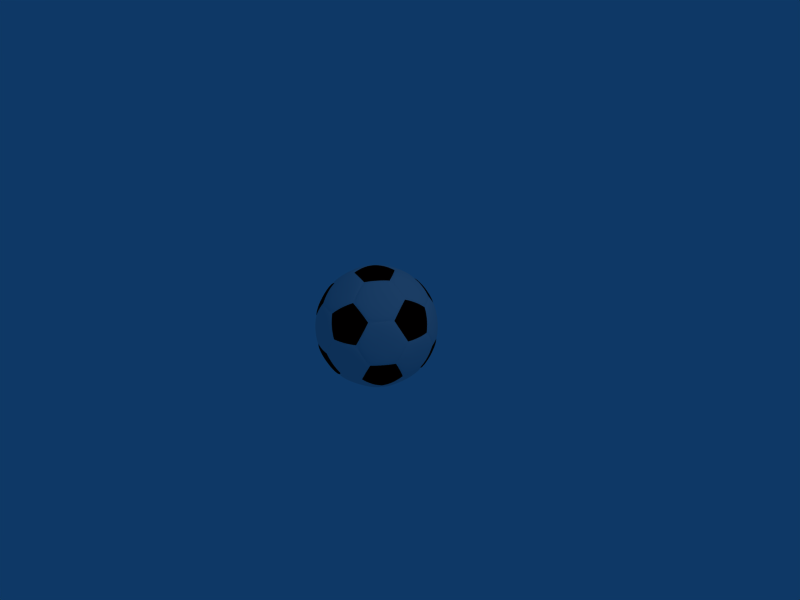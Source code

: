 # Source: ball.blend  (saved by Blender 2.49.2; exported with 4.5.12 LTS)
import bpy
from mathutils import Matrix  # noqa: F401  (used for matrix-valued properties, if any)

bpy.ops.wm.read_factory_settings(use_empty=True)
scene = bpy.context.scene
scene.name = 'Scene'

# ---- collections
col_collection_1 = bpy.data.collections.new('Collection 1'); scene.collection.children.link(col_collection_1)

# ---- materials (node trees are filled in below, after node groups)
mat_material_001 = bpy.data.materials.new('Material.001')
mat_material_001.alpha_threshold = 0.0
mat_material_001.diffuse_color = (0.04578, 0.002891, 0.002891, 1.0)
mat_material_001.roughness = 0.5
mat_material_001.line_color = (0.0, 0.0, 0.0, 1.0)
mat_material_002 = bpy.data.materials.new('Material.002')
mat_material_002.alpha_threshold = 0.0
mat_material_002.diffuse_color = (0.9149, 0.853, 0.853, 1.0)
mat_material_002.roughness = 0.5
mat_material_002.line_color = (0.0, 0.0, 0.0, 1.0)

# ---- material node trees

# ---- world
world_world = bpy.data.worlds.new('World'); scene.world = world_world
world_world.color = (0.05656, 0.2208, 0.4)
world_world.use_sun_shadow = False
world_world.sun_shadow_jitter_overblur = 0.0
world_world.cycles.sampling_method = 'MANUAL'
world_world.cycles.sample_map_resolution = 256

# ---- cameras
cam_camera = bpy.data.cameras.new('Camera')
cam_camera.passepartout_alpha = 0.2
cam_camera.clip_end = 100.0
cam_camera.lens = 35.0
cam_camera.ortho_scale = 7.314
cam_camera.show_passepartout = False
cam_camera.show_safe_areas = True
cam_camera.dof.focus_distance = 0.0
cam_camera.dof.aperture_fstop = 128.0

# ---- lights
light_spot = bpy.data.lights.new('Spot', 'POINT')
light_spot.transmission_factor = 0.0
light_spot.cutoff_distance = 30.0
light_spot.energy = 100.0
light_spot.shadow_buffer_clip_start = 1.001
light_spot.shadow_soft_size = 1.0
light_spot.shadow_maximum_resolution = 0.006
light_spot.use_absolute_resolution = True
light_spot.cycles.use_multiple_importance_sampling = False

# ---- meshes
me_sphere = bpy.data.meshes.new('Sphere')
me_sphere.from_pydata([(0.3716, -0.27, -0.7433), (-0.1419, -0.4369, -0.7433), (0.2297, -0.7069, -0.4594), (0.3716, 0.27, -0.7433), (0.7433, 1.303e-08, -0.4594), (-0.4594, 0.0, -0.7433), (-0.6013, -0.4369, -0.4594), (-0.1419, 0.4369, -0.7433), (-0.6013, 0.4369, -0.4594), (0.2297, 0.7069, -0.4594), (0.831, 0.27, 1.271e-08), (0.831, -0.27, 1.271e-08), (0.5136, -0.7069, 1.271e-08), (3.909e-09, -0.8737, 1.271e-08), (-0.5136, -0.7069, 1.271e-08), (-0.831, -0.27, 1.271e-08), (-0.831, 0.27, 1.271e-08), (-0.5136, 0.7069, 1.271e-08), (5.864e-09, 0.8737, 1.271e-08), (0.5136, 0.7069, 1.271e-08), (0.6013, -0.4369, 0.4594), (-0.2297, -0.7069, 0.4594), (-0.7433, 1.564e-08, 0.4594), (-0.2297, 0.7069, 0.4594), (0.6013, 0.4369, 0.4594), (0.4594, 0.0, 0.7433), (0.1419, -0.4369, 0.7433), (-0.3716, -0.27, 0.7433), (-0.3716, 0.27, 0.7433), (0.1419, 0.4369, 0.7433), (-0.06217, -0.6713, -0.5571), (0.4449, -0.5066, -0.5571), (0.07798, -0.24, -0.8374), (0.6193, -0.2666, -0.5571), (0.6193, 0.2666, -0.5571), (0.2523, 0.0, -0.8374), (-0.6577, -0.1483, -0.5571), (-0.3443, -0.5797, -0.5571), (-0.2041, -0.1483, -0.8374), (-0.3443, 0.5797, -0.5571), (-0.6577, 0.1483, -0.5571), (-0.2041, 0.1483, -0.8374), (0.4449, 0.5066, -0.5571), (-0.06217, 0.6713, -0.5571), (0.07798, 0.24, -0.8374), (0.7752, -0.2666, -0.3048), (0.8618, 0.0, 0.1488), (0.7752, 0.2666, -0.3048), (-0.01398, -0.8197, -0.3048), (0.2663, -0.8197, 0.1488), (0.4931, -0.6549, -0.3048), (-0.7839, -0.24, -0.3048), (-0.6972, -0.5066, 0.1488), (-0.4705, -0.6713, -0.3048), (-0.4705, 0.6713, -0.3048), (-0.6972, 0.5066, 0.1488), (-0.7839, 0.24, -0.3048), (0.4931, 0.6549, -0.3048), (0.2663, 0.8197, 0.1488), (-0.01398, 0.8197, -0.3048), (0.7839, -0.24, 0.3048), (0.6972, -0.5066, -0.1488), (0.4705, -0.6713, 0.3048), (0.01398, -0.8197, 0.3048), (-0.2663, -0.8197, -0.1488), (-0.4931, -0.6549, 0.3048), (-0.7752, -0.2666, 0.3048), (-0.8618, 0.0, -0.1488), (-0.7752, 0.2666, 0.3048), (-0.4931, 0.6549, 0.3048), (-0.2663, 0.8197, -0.1488), (0.01398, 0.8197, 0.3048), (0.4705, 0.6713, 0.3048), (0.6972, 0.5066, -0.1488), (0.7839, 0.24, 0.3048), (0.3443, -0.5797, 0.5571), (0.2041, -0.1483, 0.8374), (0.6577, -0.1483, 0.5571), (-0.4449, -0.5066, 0.5571), (-0.07798, -0.24, 0.8374), (0.06217, -0.6713, 0.5571), (-0.6193, 0.2666, 0.5571), (-0.2523, 1.299e-09, 0.8374), (-0.6193, -0.2666, 0.5571), (0.06217, 0.6713, 0.5571), (-0.07798, 0.24, 0.8374), (-0.4449, 0.5066, 0.5571), (0.6577, 0.1483, 0.5571), (0.2041, 0.1483, 0.8374), (0.3443, 0.5797, 0.5571), (0.2423, -0.1761, -0.823), (0.4871, -0.3539, -0.636), (-0.09256, -0.2849, -0.823), (-0.1861, -0.5727, -0.636), (0.3946, -0.6388, -0.4509), (0.05627, -0.7487, -0.4509), (0.2423, 0.1761, -0.823), (0.4871, 0.3539, -0.636), (0.7295, -0.1779, -0.4509), (0.7295, 0.1779, -0.4509), (-0.2995, 0.0, -0.823), (-0.6021, 0.0, -0.636), (-0.4856, -0.5727, -0.4509), (-0.6947, -0.2849, -0.4509), (-0.09256, 0.2849, -0.823), (-0.1861, 0.5727, -0.636), (-0.6947, 0.2849, -0.4509), (-0.4856, 0.5727, -0.4509), (0.05627, 0.7487, -0.4509), (0.3946, 0.6388, -0.4509), (0.7867, 0.3539, -0.1513), (0.8445, 0.1761, 0.1513), (0.7867, -0.3539, -0.1513), (0.8445, -0.1761, 0.1513), (0.5797, -0.6388, -0.1513), (0.4284, -0.7487, 0.1513), (-0.09351, -0.8576, -0.1513), (0.09351, -0.8576, 0.1513), (-0.4284, -0.7487, -0.1513), (-0.5797, -0.6388, 0.1513), (-0.8445, -0.1761, -0.1513), (-0.7867, -0.3539, 0.1513), (-0.8445, 0.1761, -0.1513), (-0.7867, 0.3539, 0.1513), (-0.4284, 0.7487, -0.1513), (-0.5797, 0.6388, 0.1513), (-0.09351, 0.8576, -0.1513), (0.09351, 0.8576, 0.1513), (0.5797, 0.6388, -0.1513), (0.4284, 0.7487, 0.1513), (0.4856, -0.5727, 0.4509), (0.6947, -0.2849, 0.4509), (-0.05627, -0.7487, 0.4509), (-0.3946, -0.6388, 0.4509), (-0.7295, -0.1779, 0.4509), (-0.7295, 0.1779, 0.4509), (-0.3946, 0.6388, 0.4509), (-0.05627, 0.7487, 0.4509), (0.4856, 0.5727, 0.4509), (0.6947, 0.2849, 0.4509), (0.6021, 2.156e-10, 0.636), (0.2995, 2.156e-10, 0.823), (0.1861, -0.5727, 0.636), (0.09256, -0.2849, 0.823), (-0.4871, -0.3539, 0.636), (-0.2423, -0.1761, 0.823), (-0.4871, 0.3539, 0.636), (-0.2423, 0.1761, 0.823), (0.1861, 0.5727, 0.636), (0.09256, 0.2849, 0.823), (0.3482, 0.5974, 0.5634), (0.1923, 0.5917, 0.6407), (0.487, 0.5917, 0.4585), (0.2017, 0.1465, 0.8564), (0.09109, 0.2804, 0.843), (0.2948, -4.371e-10, 0.843), (0.6758, 0.1465, 0.5634), (0.6222, -1.567e-08, 0.6407), (0.7133, 0.2804, 0.4585), (-0.4606, 0.5157, 0.5634), (-0.5033, 0.3657, 0.6407), (-0.4123, 0.646, 0.4585), (-0.07703, 0.2371, 0.8564), (-0.2385, 0.1733, 0.843), (0.06948, 0.688, 0.5634), (-0.04623, 0.765, 0.4585), (-0.6328, -0.2787, 0.5634), (-0.5033, -0.3657, 0.6407), (-0.7418, -0.1924, 0.4585), (-0.2493, 1.223e-09, 0.8564), (-0.2385, -0.1733, 0.843), (-0.6328, 0.2787, 0.5634), (-0.7418, 0.1924, 0.4585), (0.06948, -0.688, 0.5634), (0.1923, -0.5917, 0.6407), (-0.04623, -0.765, 0.4585), (-0.07703, -0.2371, 0.8564), (0.09109, -0.2804, 0.843), (-0.4606, -0.5157, 0.5634), (-0.4123, -0.646, 0.4585), (0.6758, -0.1465, 0.5634), (0.7133, -0.2804, 0.4585), (0.2017, -0.1465, 0.8564), (0.3482, -0.5974, 0.5634), (0.487, -0.5917, 0.4585), (0.8004, 0.2371, 0.3141), (0.8606, 0.1733, 0.1637), (0.7099, 0.5157, -0.16), (0.5944, 0.646, -0.1637), (0.7981, 0.3657, -0.1637), (0.4728, 0.688, 0.3141), (0.4307, 0.765, 0.1637), (0.02188, 0.8345, 0.3141), (0.1012, 0.8721, 0.1637), (-0.2711, 0.8345, -0.16), (-0.1012, 0.8721, -0.1637), (-0.4307, 0.765, -0.1637), (-0.5082, 0.6623, 0.3141), (-0.5944, 0.646, 0.1637), (-0.7869, 0.2787, 0.3141), (-0.7981, 0.3657, 0.1637), (-0.8774, 5.153e-09, -0.16), (-0.8606, 0.1733, -0.1637), (-0.8606, -0.1733, -0.1637), (-0.7869, -0.2787, 0.3141), (-0.7981, -0.3657, 0.1637), (-0.5082, -0.6623, 0.3141), (-0.5944, -0.646, 0.1637), (-0.2711, -0.8345, -0.16), (-0.4307, -0.765, -0.1637), (-0.1012, -0.8721, -0.1637), (0.02188, -0.8345, 0.3141), (0.1012, -0.8721, 0.1637), (0.4728, -0.688, 0.3141), (0.4307, -0.765, 0.1637), (0.7099, -0.5157, -0.16), (0.5944, -0.646, -0.1637), (0.7981, -0.3657, -0.1637), (0.8004, -0.2371, 0.3141), (0.8606, -0.1733, 0.1637), (-0.02188, 0.8345, -0.3141), (0.04623, 0.765, -0.4585), (0.2711, 0.8345, 0.16), (0.5082, 0.6623, -0.3141), (0.4123, 0.646, -0.4585), (-0.8004, 0.2371, -0.3141), (-0.7133, 0.2804, -0.4585), (-0.7099, 0.5157, 0.16), (-0.4728, 0.688, -0.3141), (-0.487, 0.5917, -0.4585), (-0.4728, -0.688, -0.3141), (-0.487, -0.5917, -0.4585), (-0.7099, -0.5157, 0.16), (-0.8004, -0.2371, -0.3141), (-0.7133, -0.2804, -0.4585), (0.5082, -0.6623, -0.3141), (0.4123, -0.646, -0.4585), (0.2711, -0.8345, 0.16), (-0.02188, -0.8345, -0.3141), (0.04623, -0.765, -0.4585), (0.7869, 0.2787, -0.3141), (0.7418, 0.1924, -0.4585), (0.8774, 5.926e-09, 0.16), (0.7869, -0.2787, -0.3141), (0.7418, -0.1924, -0.4585), (0.07703, 0.2371, -0.8564), (-0.09109, 0.2804, -0.843), (0.2385, 0.1733, -0.843), (-0.06948, 0.688, -0.5634), (-0.1923, 0.5917, -0.6407), (0.4606, 0.5157, -0.5634), (0.5033, 0.3657, -0.6407), (-0.2017, 0.1465, -0.8564), (-0.2948, 0.0, -0.843), (-0.6758, 0.1465, -0.5634), (-0.6222, 0.0, -0.6407), (-0.3482, 0.5974, -0.5634), (-0.2017, -0.1465, -0.8564), (-0.09109, -0.2804, -0.843), (-0.3482, -0.5974, -0.5634), (-0.1923, -0.5917, -0.6407), (-0.6758, -0.1465, -0.5634), (0.2493, 0.0, -0.8564), (0.2385, -0.1733, -0.843), (0.6328, 0.2787, -0.5634), (0.6328, -0.2787, -0.5634), (0.5033, -0.3657, -0.6407), (0.07703, -0.2371, -0.8564), (0.4606, -0.5157, -0.5634), (-0.06948, -0.688, -0.5634), (0.3165, 0.6568, 0.5121), (0.3675, 0.6854, 0.4327), (0.2452, 0.7546, 0.3967), (0.2227, 0.6854, 0.5222), (0.1349, 0.09803, 0.8752), (0.04474, 0.1377, 0.8781), (0.1448, -3.033e-10, 0.8781), (-1.104e-07, -1.493e-09, 0.8871), (0.7224, 0.09803, 0.5121), (0.7654, 0.1377, 0.4327), (0.7207, -1.48e-08, 0.5222), (0.7934, 8.419e-09, 0.3967), (-0.5268, 0.5039, 0.5121), (-0.5383, 0.5613, 0.4327), (-0.6419, 0.4664, 0.3967), (-0.583, 0.4236, 0.5222), (-0.05154, 0.1586, 0.8752), (-0.1171, 0.0851, 0.8781), (0.13, 0.7174, 0.5121), (0.1056, 0.7705, 0.4327), (-0.6421, -0.3453, 0.5121), (-0.7002, -0.3385, 0.4327), (-0.6419, -0.4664, 0.3967), (-0.583, -0.4236, 0.5222), (-0.1668, 0.0, 0.8752), (-0.1171, -0.0851, 0.8781), (-0.6421, 0.3453, 0.5121), (-0.7002, 0.3385, 0.4327), (0.13, -0.7174, 0.5121), (0.1056, -0.7705, 0.4327), (0.2452, -0.7546, 0.3967), (0.2227, -0.6854, 0.5222), (-0.05154, -0.1586, 0.8752), (0.04474, -0.1377, 0.8781), (-0.5268, -0.5039, 0.5121), (-0.5383, -0.5613, 0.4327), (0.7224, -0.09803, 0.5121), (0.7654, -0.1377, 0.4327), (0.1349, -0.09803, 0.8752), (0.3165, -0.6568, 0.5121), (0.3675, -0.6854, 0.4327), (0.8058, 0.1586, 0.3453), (0.8378, 0.0851, 0.2879), (0.6936, 0.5039, -0.2422), (0.7278, 0.4236, -0.2879), (0.6278, 0.5613, -0.2879), (0.6419, 0.4664, -0.3967), (0.3999, 0.7174, 0.3453), (0.3398, 0.7705, 0.2879), (0.09815, 0.8154, 0.3453), (0.178, 0.8231, 0.2879), (-0.2649, 0.8154, -0.2422), (-0.178, 0.8231, -0.2879), (-0.3398, 0.7705, -0.2879), (-0.2452, 0.7546, -0.3967), (-0.5587, 0.602, 0.3453), (-0.6278, 0.5613, 0.2879), (-0.7452, 0.3453, 0.3453), (-0.7278, 0.4236, 0.2879), (-0.8574, 1.099e-08, -0.2422), (-0.8378, 0.0851, -0.2879), (-0.8378, -0.0851, -0.2879), (-0.7934, 1.887e-08, -0.3967), (-0.7452, -0.3453, 0.3453), (-0.7278, -0.4236, 0.2879), (-0.5587, -0.602, 0.3453), (-0.6278, -0.5613, 0.2879), (-0.2649, -0.8154, -0.2422), (-0.3398, -0.7705, -0.2879), (-0.178, -0.8231, -0.2879), (-0.2452, -0.7546, -0.3967), (0.09815, -0.8154, 0.3453), (0.178, -0.8231, 0.2879), (0.3999, -0.7174, 0.3453), (0.3398, -0.7705, 0.2879), (0.6936, -0.5039, -0.2422), (0.6278, -0.5613, -0.2879), (0.7278, -0.4236, -0.2879), (0.6419, -0.4664, -0.3967), (0.8058, -0.1586, 0.3453), (0.8378, -0.0851, 0.2879), (-0.09815, 0.8154, -0.3453), (-0.1056, 0.7705, -0.4327), (0.2649, 0.8154, 0.2422), (0.5587, 0.602, -0.3453), (0.5383, 0.5613, -0.4327), (-0.8058, 0.1586, -0.3453), (-0.7654, 0.1377, -0.4327), (-0.6936, 0.5039, 0.2422), (-0.3999, 0.7174, -0.3453), (-0.3675, 0.6854, -0.4327), (-0.3999, -0.7174, -0.3453), (-0.3675, -0.6854, -0.4327), (-0.6936, -0.5039, 0.2422), (-0.8058, -0.1586, -0.3453), (-0.7654, -0.1377, -0.4327), (0.5587, -0.602, -0.3453), (0.5383, -0.5613, -0.4327), (0.2649, -0.8154, 0.2422), (-0.09815, -0.8154, -0.3453), (-0.1056, -0.7705, -0.4327), (0.7452, 0.3453, -0.3453), (0.7002, 0.3385, -0.4327), (0.8574, 1.339e-08, 0.2422), (0.7452, -0.3453, -0.3453), (0.7002, -0.3385, -0.4327), (0.05154, 0.1586, -0.8752), (-0.04474, 0.1377, -0.8781), (0.1171, 0.0851, -0.8781), (1.117e-07, 1.632e-12, -0.8871), (-0.13, 0.7174, -0.5121), (-0.2227, 0.6854, -0.5222), (0.5268, 0.5039, -0.5121), (0.583, 0.4236, -0.5222), (-0.1349, 0.09803, -0.8752), (-0.1448, 0.0, -0.8781), (-0.7224, 0.09803, -0.5121), (-0.7207, 6.399e-09, -0.5222), (-0.3165, 0.6568, -0.5121), (-0.1349, -0.09803, -0.8752), (-0.04474, -0.1377, -0.8781), (-0.3165, -0.6568, -0.5121), (-0.2227, -0.6854, -0.5222), (-0.7224, -0.09803, -0.5121), (0.1668, 0.0, -0.8752), (0.1171, -0.0851, -0.8781), (0.6421, 0.3453, -0.5121), (0.6421, -0.3453, -0.5121), (0.583, -0.4236, -0.5222), (0.05154, -0.1586, -0.8752), (0.5268, -0.5039, -0.5121), (-0.13, -0.7174, -0.5121), (-0.6288, -0.2591, 0.5766), (-0.5001, -0.3448, 0.6542), (-0.7371, -0.1726, 0.4732), (-0.2721, 1.224e-09, 0.8491), (-0.2625, 0.1722, 0.8357), (-0.2625, -0.1722, 0.8357), (-0.6288, 0.2591, 0.5766), (-0.5001, 0.3448, 0.6542), (-0.7371, 0.1726, 0.4732), (0.661, -0.1599, 0.5766), (0.6072, -0.01503, 0.6542), (0.6977, -0.2936, 0.4732), (0.2201, -0.1599, 0.8491), (0.1112, -0.2936, 0.8357), (0.3136, -0.01503, 0.8357), (0.3564, -0.5792, 0.5766), (0.2019, -0.5729, 0.6542), (0.4949, -0.5729, 0.4732), (-0.4927, -0.6779, 0.3045), (-0.3968, -0.6627, 0.4476), (-0.5778, -0.6627, 0.1547), (-0.2723, -0.838, -0.1364), (-0.431, -0.7694, -0.1389), (-0.1035, -0.8758, -0.1389), (0.0001841, -0.838, 0.3045), (-0.06851, -0.7694, 0.4476), (0.07795, -0.8758, 0.1547), (-0.0001841, 0.838, -0.3045), (-0.07795, 0.8758, -0.1547), (0.06851, 0.7694, -0.4476), (0.2723, 0.838, 0.1364), (0.431, 0.7694, 0.1389), (0.1035, 0.8758, 0.1389), (0.4927, 0.6779, -0.3045), (0.5778, 0.6627, -0.1547), (0.3968, 0.6627, -0.4476), (-0.7971, 0.2588, -0.3045), (-0.857, 0.1965, -0.1547), (-0.7105, 0.3029, -0.4476), (-0.7129, 0.5179, 0.1364), (-0.5985, 0.6477, 0.1389), (-0.8009, 0.3691, 0.1389), (-0.4924, 0.6781, -0.3045), (-0.4517, 0.7543, -0.1547), (-0.5076, 0.5822, -0.4476), (0.7969, 0.2591, -0.3045), (0.8088, 0.3448, -0.1547), (0.7529, 0.1726, -0.4476), (0.8811, 0.0, 0.1364), (0.8649, -0.1722, 0.1389), (0.8649, 0.1722, 0.1389), (0.7969, -0.2591, -0.3045), (0.8088, -0.3448, -0.1547), (0.7529, -0.1726, -0.4476), (-0.2201, -0.1599, -0.8491), (-0.3136, -0.01503, -0.8357), (-0.1112, -0.2936, -0.8357), (-0.3564, -0.5792, -0.5766), (-0.4949, -0.5729, -0.4732), (-0.2019, -0.5729, -0.6542), (-0.661, -0.1599, -0.5766), (-0.6977, -0.2936, -0.4732), (-0.6072, -0.01503, -0.6542), (-0.3873, 0.2636, 0.7577), (-0.3873, -0.2636, 0.7577), (0.1584, -0.4409, 0.7577), (0.4683, -0.01445, 0.7577), (-0.7501, 1.499e-08, 0.4806), (-0.2365, -0.7278, 0.456), (0.6068, -0.4409, 0.4806), (0.5136, 0.7278, -0.007596), (0.01229, 0.8907, -0.007596), (-0.5335, 0.7134, -0.007596), (-0.8433, 0.2869, -0.007596), (-0.5136, -0.7278, 0.007596), (-0.01229, -0.8907, 0.007596), (0.8509, -0.2636, -0.007596), (0.8509, 0.2636, -0.007596), (0.2365, 0.7278, -0.456), (-0.6191, 0.4498, -0.456), (-0.6068, -0.4409, -0.4806), (-0.4683, -0.01445, -0.7577), (0.7653, 1.228e-08, -0.456), (-0.1584, -0.4409, -0.7577), (-0.4407, -0.1812, 0.7492), (-0.5264, -0.1815, 0.6897), (-0.4019, -0.09107, 0.7847), (-0.5353, 1.182e-08, 0.7007), (-0.6067, -0.1803, 0.6227), (-0.6517, -0.09042, 0.5939), (-0.6901, 1.505e-08, 0.5587), (-0.6517, 0.09042, 0.5939), (-0.3585, 4.96e-09, 0.8123), (-0.4019, 0.09107, 0.7847), (-0.4407, 0.1812, 0.7492), (-0.5264, 0.1815, 0.6897), (-0.6067, 0.1803, 0.6227), (0.463, -0.1125, 0.7492), (0.5325, -0.1626, 0.6897), (0.3787, -0.1626, 0.7847), (0.433, -0.3146, 0.7007), (0.5968, -0.2107, 0.6227), (0.5804, -0.3099, 0.5939), (0.5583, -0.4056, 0.5587), (0.4741, -0.4562, 0.5939), (0.29, -0.2107, 0.8123), (0.2716, -0.3099, 0.7847), (0.25, -0.4056, 0.7492), (0.3192, -0.4562, 0.6897), (0.3848, -0.5025, 0.6227), (-0.4403, -0.7688, 0.05912), (-0.436, -0.7544, 0.1624), (-0.359, -0.8103, 0.008554), (-0.2676, -0.8237, 0.1654), (-0.4274, -0.732, 0.2642), (-0.3402, -0.7544, 0.3173), (-0.2498, -0.7688, 0.3674), (-0.1682, -0.8103, 0.3173), (-0.274, -0.8434, -0.04261), (-0.1858, -0.8666, 0.008554), (-0.09566, -0.8807, 0.05912), (-0.09076, -0.8666, 0.1624), (-0.08445, -0.8434, 0.2642), (0.09566, 0.8807, -0.05912), (0.09076, 0.8666, -0.1624), (0.1858, 0.8666, -0.008554), (0.2676, 0.8237, -0.1654), (0.08445, 0.8434, -0.2642), (0.1682, 0.8103, -0.3173), (0.2498, 0.7688, -0.3674), (0.3402, 0.7544, -0.3173), (0.274, 0.8434, 0.04261), (0.359, 0.8103, -0.008554), (0.4403, 0.7688, -0.05912), (0.436, 0.7544, -0.1624), (0.4274, 0.732, -0.2642), (-0.8081, 0.3631, -0.05912), (-0.7962, 0.3541, -0.1624), (-0.7668, 0.4445, -0.008554), (-0.7007, 0.5091, -0.1654), (-0.7761, 0.3409, -0.2642), (-0.7187, 0.4104, -0.3173), (-0.6539, 0.4751, -0.3674), (-0.6124, 0.5567, -0.3173), (-0.7175, 0.5213, 0.04261), (-0.6597, 0.5919, -0.008554), (-0.5951, 0.6563, -0.05912), (-0.5828, 0.6478, -0.1624), (-0.5641, 0.6327, -0.2642), (0.8672, 0.1812, -0.05912), (0.8522, 0.1815, -0.1624), (0.8816, 0.09107, -0.008554), (0.8661, 7.019e-10, -0.1654), (0.8282, 0.1803, -0.2642), (0.8226, 0.09042, -0.3173), (0.8083, 9.918e-09, -0.3674), (0.8226, -0.09042, -0.3173), (0.8868, 0.0, 0.04261), (0.8816, -0.09107, -0.008554), (0.8672, -0.1812, -0.05912), (0.8522, -0.1815, -0.1624), (0.8282, -0.1803, -0.2642), (-0.25, -0.4056, -0.7492), (-0.2716, -0.3099, -0.7847), (-0.3192, -0.4562, -0.6897), (-0.433, -0.3146, -0.7007), (-0.29, -0.2107, -0.8123), (-0.3787, -0.1626, -0.7847), (-0.463, -0.1125, -0.7492), (-0.5325, -0.1626, -0.6897), (-0.3848, -0.5025, -0.6227), (-0.4741, -0.4562, -0.5939), (-0.5583, -0.4056, -0.5587), (-0.5804, -0.3099, -0.5939), (-0.5968, -0.2107, -0.6227), (0.3564, 0.5792, 0.5766), (0.2019, 0.5729, 0.6542), (0.4949, 0.5729, 0.4732), (0.2201, 0.1599, 0.8491), (0.1112, 0.2936, 0.8357), (0.3136, 0.01503, 0.8357), (0.661, 0.1599, 0.5766), (0.6072, 0.01503, 0.6542), (0.6977, 0.2936, 0.4732), (0.05215, -0.6781, 0.5766), (0.1733, -0.5822, 0.6542), (-0.06362, -0.7543, 0.4732), (-0.08408, -0.2588, 0.8491), (-0.2449, -0.1965, 0.8357), (0.08261, -0.3029, 0.8357), (-0.4408, -0.5179, 0.5766), (-0.4824, -0.3691, 0.6542), (-0.3919, -0.6477, 0.4732), (0.0001841, 0.838, 0.3045), (-0.06851, 0.7694, 0.4476), (0.07795, 0.8758, 0.1547), (-0.2723, 0.838, -0.1364), (-0.1035, 0.8758, -0.1389), (-0.431, 0.7694, -0.1389), (-0.4927, 0.6779, 0.3045), (-0.3968, 0.6627, 0.4476), (-0.5778, 0.6627, 0.1547), (0.4924, -0.6781, 0.3045), (0.5076, -0.5822, 0.4476), (0.4517, -0.7543, 0.1547), (0.7129, -0.5179, -0.1364), (0.5985, -0.6477, -0.1389), (0.8009, -0.3691, -0.1389), (0.7971, -0.2588, 0.3045), (0.7105, -0.3029, 0.4476), (0.857, -0.1965, 0.1547), (-0.4924, -0.6781, -0.3045), (-0.4517, -0.7543, -0.1547), (-0.5076, -0.5822, -0.4476), (-0.7129, -0.5179, 0.1364), (-0.8009, -0.3691, 0.1389), (-0.5985, -0.6477, 0.1389), (-0.7971, -0.2588, -0.3045), (-0.857, -0.1965, -0.1547), (-0.7105, -0.3029, -0.4476), (0.08408, 0.2588, -0.8491), (-0.08261, 0.3029, -0.8357), (0.2449, 0.1965, -0.8357), (-0.05215, 0.6781, -0.5766), (0.06362, 0.7543, -0.4732), (-0.1733, 0.5822, -0.6542), (0.4408, 0.5179, -0.5766), (0.3919, 0.6477, -0.4732), (0.4824, 0.3691, -0.6542), (0.08408, -0.2588, -0.8491), (-0.08261, -0.3029, -0.8357), (0.2449, -0.1965, -0.8357), (0.4408, -0.5179, -0.5766), (0.3919, -0.6477, -0.4732), (0.4824, -0.3691, -0.6542), (-0.05215, -0.6781, -0.5766), (0.06362, -0.7543, -0.4732), (-0.1733, -0.5822, -0.6542), (0.1584, 0.4409, 0.7577), (-0.3704, -0.2869, 0.7577), (0.131, -0.4498, 0.7577), (0.4683, 0.01445, 0.7577), (0.6068, 0.4409, 0.4806), (-0.2365, 0.7278, 0.456), (-0.2318, -0.7134, 0.4806), (0.6191, -0.4498, 0.456), (-0.01229, 0.8907, 0.007596), (-0.5136, 0.7278, 0.007596), (-0.8433, -0.2869, -0.007596), (-0.5335, -0.7134, -0.007596), (0.5335, -0.7134, 0.007596), (0.8433, -0.2869, 0.007596), (0.2318, 0.7134, -0.4806), (-0.131, 0.4498, -0.7577), (-0.6191, -0.4498, -0.456), (0.3704, 0.2869, -0.7577), (0.2318, -0.7134, -0.4806), (-0.131, -0.4498, -0.7577), (0.3704, -0.2869, -0.7577), (0.25, 0.4056, 0.7492), (0.3192, 0.4562, 0.6897), (0.2716, 0.3099, 0.7847), (0.433, 0.3146, 0.7007), (0.3848, 0.5025, 0.6227), (0.4741, 0.4562, 0.5939), (0.5583, 0.4056, 0.5587), (0.5804, 0.3099, 0.5939), (0.29, 0.2107, 0.8123), (0.3787, 0.1626, 0.7847), (0.463, 0.1125, 0.7492), (0.5325, 0.1626, 0.6897), (0.5968, 0.2107, 0.6227), (0.03613, -0.4751, 0.7492), (0.009942, -0.5567, 0.6897), (-0.03759, -0.4104, 0.7847), (-0.1654, -0.5091, 0.7007), (-0.01598, -0.6327, 0.6227), (-0.1154, -0.6478, 0.5939), (-0.2132, -0.6563, 0.5587), (-0.2874, -0.5919, 0.5939), (-0.1108, -0.3409, 0.8123), (-0.2108, -0.3541, 0.7847), (-0.3085, -0.3631, 0.7492), (-0.3353, -0.4445, 0.6897), (-0.359, -0.5213, 0.6227), (-0.09566, 0.8807, 0.05912), (-0.09076, 0.8666, 0.1624), (-0.1858, 0.8666, 0.008554), (-0.2676, 0.8237, 0.1654), (-0.08445, 0.8434, 0.2642), (-0.1682, 0.8103, 0.3173), (-0.2498, 0.7688, 0.3674), (-0.3402, 0.7544, 0.3173), (-0.274, 0.8434, -0.04261), (-0.359, 0.8103, 0.008554), (-0.4403, 0.7688, 0.05912), (-0.436, 0.7544, 0.1624), (-0.4274, 0.732, 0.2642), (0.5951, -0.6563, 0.05912), (0.5828, -0.6478, 0.1624), (0.6597, -0.5919, 0.008554), (0.7007, -0.5091, 0.1654), (0.5641, -0.6327, 0.2642), (0.6124, -0.5567, 0.3173), (0.6539, -0.4751, 0.3674), (0.7187, -0.4104, 0.3173), (0.7175, -0.5213, -0.04261), (0.7668, -0.4445, 0.008554), (0.8081, -0.3631, 0.05912), (0.7962, -0.3541, 0.1624), (0.7761, -0.3409, 0.2642), (-0.5951, -0.6563, -0.05912), (-0.5828, -0.6478, -0.1624), (-0.6597, -0.5919, -0.008554), (-0.7007, -0.5091, -0.1654), (-0.5641, -0.6327, -0.2642), (-0.6124, -0.5567, -0.3173), (-0.6539, -0.4751, -0.3674), (-0.7187, -0.4104, -0.3173), (-0.7175, -0.5213, 0.04261), (-0.7668, -0.4445, -0.008554), (-0.8081, -0.3631, -0.05912), (-0.7962, -0.3541, -0.1624), (-0.7761, -0.3409, -0.2642), (-0.03613, 0.4751, -0.7492), (0.03759, 0.4104, -0.7847), (-0.009942, 0.5567, -0.6897), (0.1654, 0.5091, -0.7007), (0.1108, 0.3409, -0.8123), (0.2108, 0.3541, -0.7847), (0.3085, 0.3631, -0.7492), (0.3353, 0.4445, -0.6897), (0.01598, 0.6327, -0.6227), (0.1154, 0.6478, -0.5939), (0.2132, 0.6563, -0.5587), (0.2874, 0.5919, -0.5939), (0.359, 0.5213, -0.6227), (0.3085, -0.3631, -0.7492), (0.2108, -0.3541, -0.7847), (0.3353, -0.4445, -0.6897), (0.1654, -0.5091, -0.7007), (0.1108, -0.3409, -0.8123), (0.03759, -0.4104, -0.7847), (-0.03613, -0.4751, -0.7492), (-0.009942, -0.5567, -0.6897), (0.359, -0.5213, -0.6227), (0.2874, -0.5919, -0.5939), (0.2132, -0.6563, -0.5587), (0.1154, -0.6478, -0.5939), (0.01598, -0.6327, -0.6227), (-0.4408, 0.5179, 0.5766), (-0.4824, 0.3691, 0.6542), (-0.3919, 0.6477, 0.4732), (-0.08408, 0.2588, 0.8491), (0.08261, 0.3029, 0.8357), (-0.2449, 0.1965, 0.8357), (0.05215, 0.6781, 0.5766), (0.1733, 0.5822, 0.6542), (-0.06362, 0.7543, 0.4732), (0.7971, 0.2588, 0.3045), (0.7105, 0.3029, 0.4476), (0.857, 0.1965, 0.1547), (0.7129, 0.5179, -0.1364), (0.5985, 0.6477, -0.1389), (0.8009, 0.3691, -0.1389), (0.4924, 0.6781, 0.3045), (0.5076, 0.5822, 0.4476), (0.4517, 0.7543, 0.1547), (-0.7969, 0.2591, 0.3045), (-0.7529, 0.1726, 0.4476), (-0.8088, 0.3448, 0.1547), (-0.8811, 0.0, -0.1364), (-0.8649, 0.1722, -0.1389), (-0.8649, -0.1722, -0.1389), (-0.7969, -0.2591, 0.3045), (-0.7529, -0.1726, 0.4476), (-0.8088, -0.3448, 0.1547), (0.4927, -0.6779, -0.3045), (0.5778, -0.6627, -0.1547), (0.3968, -0.6627, -0.4476), (0.2723, -0.838, 0.1364), (0.1035, -0.8758, 0.1389), (0.431, -0.7694, 0.1389), (-0.0001841, -0.838, -0.3045), (-0.07795, -0.8758, -0.1547), (0.06851, -0.7694, -0.4476), (-0.2201, 0.1599, -0.8491), (-0.1112, 0.2936, -0.8357), (-0.3136, 0.01503, -0.8357), (-0.661, 0.1599, -0.5766), (-0.6977, 0.2936, -0.4732), (-0.6072, 0.01503, -0.6542), (-0.3564, 0.5792, -0.5766), (-0.4949, 0.5729, -0.4732), (-0.2019, 0.5729, -0.6542), (0.2721, -2.579e-10, -0.8491), (0.2625, 0.1722, -0.8357), (0.2625, -0.1722, -0.8357), (0.6288, 0.2591, -0.5766), (0.7371, 0.1726, -0.4732), (0.5001, 0.3448, -0.6542), (0.6288, -0.2591, -0.5766), (0.7371, -0.1726, -0.4732), (0.5001, -0.3448, -0.6542), (0.131, 0.4498, 0.7577), (-0.3704, 0.2869, 0.7577), (0.6191, 0.4498, 0.456), (-0.2318, 0.7134, 0.4806), (-0.7653, 1.473e-08, 0.456), (0.5335, 0.7134, 0.007596), (-0.8509, 0.2636, 0.007596), (-0.8509, -0.2636, 0.007596), (0.01229, -0.8907, -0.007596), (0.5136, -0.7278, -0.007596), (0.8433, 0.2869, 0.007596), (-0.6068, 0.4409, -0.4806), (-0.1584, 0.4409, -0.7577), (-0.4683, 0.01445, -0.7577), (0.7501, 1.228e-08, -0.4806), (0.3873, 0.2636, -0.7577), (0.2365, -0.7278, -0.456), (0.3873, -0.2636, -0.7577), (-0.3085, 0.3631, 0.7492), (-0.3353, 0.4445, 0.6897), (-0.2108, 0.3541, 0.7847), (-0.1654, 0.5091, 0.7007), (-0.359, 0.5213, 0.6227), (-0.2874, 0.5919, 0.5939), (-0.2132, 0.6563, 0.5587), (-0.1154, 0.6478, 0.5939), (-0.1108, 0.3409, 0.8123), (-0.03759, 0.4104, 0.7847), (0.03613, 0.4751, 0.7492), (0.009942, 0.5567, 0.6897), (-0.01598, 0.6327, 0.6227), (0.8081, 0.3631, 0.05912), (0.7962, 0.3541, 0.1624), (0.7668, 0.4445, 0.008554), (0.7007, 0.5091, 0.1654), (0.7761, 0.3409, 0.2642), (0.7187, 0.4104, 0.3173), (0.6539, 0.4751, 0.3674), (0.6124, 0.5567, 0.3173), (0.7175, 0.5213, -0.04261), (0.6597, 0.5919, 0.008554), (0.5951, 0.6563, 0.05912), (0.5828, 0.6478, 0.1624), (0.5641, 0.6327, 0.2642), (-0.8672, 0.1812, 0.05912), (-0.8522, 0.1815, 0.1624), (-0.8816, 0.09107, 0.008554), (-0.8661, 8.442e-09, 0.1654), (-0.8282, 0.1803, 0.2642), (-0.8226, 0.09042, 0.3173), (-0.8083, 1.488e-08, 0.3674), (-0.8226, -0.09042, 0.3173), (-0.8868, 0.0, -0.04261), (-0.8816, -0.09107, 0.008554), (-0.8672, -0.1812, 0.05912), (-0.8522, -0.1815, 0.1624), (-0.8282, -0.1803, 0.2642), (0.4403, -0.7688, -0.05912), (0.436, -0.7544, -0.1624), (0.359, -0.8103, -0.008554), (0.2676, -0.8237, -0.1654), (0.4274, -0.732, -0.2642), (0.3402, -0.7544, -0.3173), (0.2498, -0.7688, -0.3674), (0.1682, -0.8103, -0.3173), (0.274, -0.8434, 0.04261), (0.1858, -0.8666, -0.008554), (0.09566, -0.8807, -0.05912), (0.09076, -0.8666, -0.1624), (0.08445, -0.8434, -0.2642), (-0.463, 0.1125, -0.7492), (-0.3787, 0.1626, -0.7847), (-0.5325, 0.1626, -0.6897), (-0.433, 0.3146, -0.7007), (-0.29, 0.2107, -0.8123), (-0.2716, 0.3099, -0.7847), (-0.25, 0.4056, -0.7492), (-0.3192, 0.4562, -0.6897), (-0.5968, 0.2107, -0.6227), (-0.5804, 0.3099, -0.5939), (-0.5583, 0.4056, -0.5587), (-0.4741, 0.4562, -0.5939), (-0.3848, 0.5025, -0.6227), (0.4407, 0.1812, -0.7492), (0.4019, 0.09107, -0.7847), (0.5264, 0.1815, -0.6897), (0.5353, 2.955e-09, -0.7007), (0.3585, -1.743e-10, -0.8123), (0.4019, -0.09107, -0.7847), (0.4407, -0.1812, -0.7492), (0.5264, -0.1815, -0.6897), (0.6067, 0.1803, -0.6227), (0.6517, 0.09042, -0.5939), (0.6901, 9.918e-09, -0.5587), (0.6517, -0.09042, -0.5939), (0.6067, -0.1803, -0.6227)], [], [(148, 89, 150, 151), (89, 138, 152, 150), (88, 149, 154, 153), (141, 88, 153, 155), (87, 140, 157, 156), (139, 87, 156, 158), (146, 86, 159, 160), (86, 136, 161, 159), (149, 85, 162, 154), (85, 147, 163, 162), (84, 148, 151, 164), (137, 84, 164, 165), (144, 83, 166, 167), (83, 134, 168, 166), (147, 82, 169, 163), (82, 145, 170, 169), (81, 146, 160, 171), (135, 81, 171, 172), (142, 80, 173, 174), (80, 132, 175, 173), (145, 79, 176, 170), (79, 143, 177, 176), (78, 144, 167, 178), (133, 78, 178, 179), (140, 77, 180, 157), (77, 131, 181, 180), (143, 76, 182, 177), (76, 141, 155, 182), (75, 142, 174, 183), (130, 75, 183, 184), (74, 139, 158, 185), (111, 74, 185, 186), (128, 73, 187, 188), (73, 110, 189, 187), (138, 72, 190, 152), (72, 129, 191, 190), (71, 137, 165, 192), (127, 71, 192, 193), (70, 126, 195, 194), (124, 70, 194, 196), (136, 69, 197, 161), (69, 125, 198, 197), (68, 135, 172, 199), (123, 68, 199, 200), (67, 122, 202, 201), (120, 67, 201, 203), (134, 66, 204, 168), (66, 121, 205, 204), (65, 133, 179, 206), (119, 65, 206, 207), (64, 118, 209, 208), (116, 64, 208, 210), (132, 63, 211, 175), (63, 117, 212, 211), (62, 130, 184, 213), (115, 62, 213, 214), (61, 114, 216, 215), (112, 61, 215, 217), (131, 60, 218, 181), (60, 113, 219, 218), (126, 59, 220, 195), (59, 108, 221, 220), (129, 58, 222, 191), (58, 127, 193, 222), (57, 128, 188, 223), (109, 57, 223, 224), (122, 56, 225, 202), (56, 106, 226, 225), (125, 55, 227, 198), (55, 123, 200, 227), (54, 124, 196, 228), (107, 54, 228, 229), (118, 53, 230, 209), (53, 102, 231, 230), (121, 52, 232, 205), (52, 119, 207, 232), (51, 120, 203, 233), (103, 51, 233, 234), (114, 50, 235, 216), (50, 94, 236, 235), (117, 49, 237, 212), (49, 115, 214, 237), (48, 116, 210, 238), (95, 48, 238, 239), (110, 47, 240, 189), (47, 99, 241, 240), (113, 46, 242, 219), (46, 111, 186, 242), (45, 112, 217, 243), (98, 45, 243, 244), (104, 44, 245, 246), (44, 96, 247, 245), (108, 43, 248, 221), (43, 105, 249, 248), (42, 109, 224, 250), (97, 42, 250, 251), (41, 104, 246, 252), (100, 41, 252, 253), (106, 40, 254, 226), (40, 101, 255, 254), (39, 107, 229, 256), (105, 39, 256, 249), (38, 100, 253, 257), (92, 38, 257, 258), (102, 37, 259, 231), (37, 93, 260, 259), (36, 103, 234, 261), (101, 36, 261, 255), (96, 35, 262, 247), (35, 90, 263, 262), (99, 34, 264, 241), (34, 97, 251, 264), (33, 98, 244, 265), (91, 33, 265, 266), (32, 92, 258, 267), (90, 32, 267, 263), (94, 31, 268, 236), (31, 91, 266, 268), (30, 95, 239, 269), (93, 30, 269, 260), (270, 271, 272, 273), (270, 150, 152, 271), (270, 273, 151, 150), (274, 153, 154, 275), (274, 276, 155, 153), (274, 275, 277, 276), (278, 279, 158, 156), (278, 280, 281, 279), (278, 156, 157, 280), (282, 283, 284, 285), (282, 159, 161, 283), (282, 285, 160, 159), (286, 162, 163, 287), (286, 275, 154, 162), (286, 287, 277, 275), (288, 289, 165, 164), (288, 273, 272, 289), (288, 164, 151, 273), (290, 291, 292, 293), (290, 166, 168, 291), (290, 293, 167, 166), (294, 169, 170, 295), (294, 287, 163, 169), (294, 295, 277, 287), (296, 297, 172, 171), (296, 285, 284, 297), (296, 171, 160, 285), (298, 299, 300, 301), (298, 173, 175, 299), (298, 301, 174, 173), (302, 176, 177, 303), (302, 295, 170, 176), (302, 303, 277, 295), (304, 305, 179, 178), (304, 293, 292, 305), (304, 178, 167, 293), (306, 307, 281, 280), (306, 180, 181, 307), (306, 280, 157, 180), (308, 182, 155, 276), (308, 303, 177, 182), (308, 276, 277, 303), (309, 310, 184, 183), (309, 301, 300, 310), (309, 183, 174, 301), (311, 279, 281, 312), (311, 185, 158, 279), (311, 312, 186, 185), (313, 187, 189, 314), (313, 315, 188, 187), (313, 314, 316, 315), (317, 271, 152, 190), (317, 318, 272, 271), (317, 190, 191, 318), (319, 289, 272, 320), (319, 192, 165, 289), (319, 320, 193, 192), (321, 194, 195, 322), (321, 323, 196, 194), (321, 322, 324, 323), (325, 283, 161, 197), (325, 326, 284, 283), (325, 197, 198, 326), (327, 297, 284, 328), (327, 199, 172, 297), (327, 328, 200, 199), (329, 201, 202, 330), (329, 331, 203, 201), (329, 330, 332, 331), (333, 291, 168, 204), (333, 334, 292, 291), (333, 204, 205, 334), (335, 305, 292, 336), (335, 206, 179, 305), (335, 336, 207, 206), (337, 208, 209, 338), (337, 339, 210, 208), (337, 338, 340, 339), (341, 299, 175, 211), (341, 342, 300, 299), (341, 211, 212, 342), (343, 310, 300, 344), (343, 213, 184, 310), (343, 344, 214, 213), (345, 215, 216, 346), (345, 347, 217, 215), (345, 346, 348, 347), (349, 307, 181, 218), (349, 350, 281, 307), (349, 218, 219, 350), (351, 352, 324, 322), (351, 220, 221, 352), (351, 322, 195, 220), (353, 222, 193, 320), (353, 318, 191, 222), (353, 320, 272, 318), (354, 355, 224, 223), (354, 315, 316, 355), (354, 223, 188, 315), (356, 357, 332, 330), (356, 225, 226, 357), (356, 330, 202, 225), (358, 227, 200, 328), (358, 326, 198, 227), (358, 328, 284, 326), (359, 360, 229, 228), (359, 323, 324, 360), (359, 228, 196, 323), (361, 362, 340, 338), (361, 230, 231, 362), (361, 338, 209, 230), (363, 232, 207, 336), (363, 334, 205, 232), (363, 336, 292, 334), (364, 365, 234, 233), (364, 331, 332, 365), (364, 233, 203, 331), (366, 367, 348, 346), (366, 235, 236, 367), (366, 346, 216, 235), (368, 237, 214, 344), (368, 342, 212, 237), (368, 344, 300, 342), (369, 370, 239, 238), (369, 339, 340, 370), (369, 238, 210, 339), (371, 372, 316, 314), (371, 240, 241, 372), (371, 314, 189, 240), (373, 242, 186, 312), (373, 350, 219, 242), (373, 312, 281, 350), (374, 375, 244, 243), (374, 347, 348, 375), (374, 243, 217, 347), (376, 377, 246, 245), (376, 378, 379, 377), (376, 245, 247, 378), (380, 248, 249, 381), (380, 352, 221, 248), (380, 381, 324, 352), (382, 383, 251, 250), (382, 355, 316, 383), (382, 250, 224, 355), (384, 385, 253, 252), (384, 377, 379, 385), (384, 252, 246, 377), (386, 254, 255, 387), (386, 357, 226, 254), (386, 387, 332, 357), (388, 381, 249, 256), (388, 360, 324, 381), (388, 256, 229, 360), (389, 390, 258, 257), (389, 385, 379, 390), (389, 257, 253, 385), (391, 259, 260, 392), (391, 362, 231, 259), (391, 392, 340, 362), (393, 387, 255, 261), (393, 365, 332, 387), (393, 261, 234, 365), (394, 378, 247, 262), (394, 395, 379, 378), (394, 262, 263, 395), (396, 264, 251, 383), (396, 372, 241, 264), (396, 383, 316, 372), (397, 398, 266, 265), (397, 375, 348, 398), (397, 265, 244, 375), (399, 395, 263, 267), (399, 390, 379, 395), (399, 267, 258, 390), (400, 268, 266, 398), (400, 367, 236, 268), (400, 398, 348, 367), (401, 392, 260, 269), (401, 370, 340, 392), (401, 269, 239, 370), (83, 144, 403, 402), (134, 83, 402, 404), (82, 147, 406, 405), (145, 82, 405, 407), (146, 81, 408, 409), (81, 135, 410, 408), (77, 140, 412, 411), (131, 77, 411, 413), (76, 143, 415, 414), (141, 76, 414, 416), (142, 75, 417, 418), (75, 130, 419, 417), (133, 65, 420, 421), (65, 119, 422, 420), (118, 64, 423, 424), (64, 116, 425, 423), (63, 132, 427, 426), (117, 63, 426, 428), (59, 126, 430, 429), (108, 59, 429, 431), (58, 129, 433, 432), (127, 58, 432, 434), (128, 57, 435, 436), (57, 109, 437, 435), (56, 122, 439, 438), (106, 56, 438, 440), (55, 125, 442, 441), (123, 55, 441, 443), (124, 54, 444, 445), (54, 107, 446, 444), (47, 110, 448, 447), (99, 47, 447, 449), (46, 113, 451, 450), (111, 46, 450, 452), (112, 45, 453, 454), (45, 98, 455, 453), (100, 38, 456, 457), (38, 92, 458, 456), (37, 102, 460, 459), (93, 37, 459, 461), (103, 36, 462, 463), (36, 101, 464, 462), (147, 28, 465, 406), (28, 146, 409, 465), (27, 145, 407, 466), (144, 27, 466, 403), (143, 26, 467, 415), (26, 142, 418, 467), (25, 141, 416, 468), (140, 25, 468, 412), (135, 22, 469, 410), (22, 134, 404, 469), (21, 133, 421, 470), (132, 21, 470, 427), (20, 131, 413, 471), (130, 20, 471, 419), (129, 19, 472, 433), (19, 128, 436, 472), (18, 127, 434, 473), (126, 18, 473, 430), (125, 17, 474, 442), (17, 124, 445, 474), (16, 123, 443, 475), (122, 16, 475, 439), (119, 14, 476, 422), (14, 118, 424, 476), (13, 117, 428, 477), (116, 13, 477, 425), (113, 11, 478, 451), (11, 112, 454, 478), (10, 111, 452, 479), (110, 10, 479, 448), (109, 9, 480, 437), (9, 108, 431, 480), (107, 8, 481, 446), (8, 106, 440, 481), (6, 103, 463, 482), (102, 6, 482, 460), (101, 5, 483, 464), (5, 100, 457, 483), (4, 99, 449, 484), (98, 4, 484, 455), (1, 93, 461, 485), (92, 1, 485, 458), (486, 487, 403, 466), (486, 488, 489, 487), (486, 466, 407, 488), (490, 487, 489, 491), (490, 402, 403, 487), (490, 491, 404, 402), (492, 469, 404, 491), (492, 493, 410, 469), (492, 491, 489, 493), (494, 405, 406, 495), (494, 488, 407, 405), (494, 495, 489, 488), (496, 497, 489, 495), (496, 465, 409, 497), (496, 495, 406, 465), (498, 497, 409, 408), (498, 493, 489, 497), (498, 408, 410, 493), (499, 500, 412, 468), (499, 501, 502, 500), (499, 468, 416, 501), (503, 500, 502, 504), (503, 411, 412, 500), (503, 504, 413, 411), (505, 471, 413, 504), (505, 506, 419, 471), (505, 504, 502, 506), (507, 414, 415, 508), (507, 501, 416, 414), (507, 508, 502, 501), (509, 510, 502, 508), (509, 467, 418, 510), (509, 508, 415, 467), (511, 510, 418, 417), (511, 506, 502, 510), (511, 417, 419, 506), (512, 513, 422, 476), (512, 514, 515, 513), (512, 476, 424, 514), (516, 513, 515, 517), (516, 420, 422, 513), (516, 517, 421, 420), (518, 470, 421, 517), (518, 519, 427, 470), (518, 517, 515, 519), (520, 423, 425, 521), (520, 514, 424, 423), (520, 521, 515, 514), (522, 523, 515, 521), (522, 477, 428, 523), (522, 521, 425, 477), (524, 523, 428, 426), (524, 519, 515, 523), (524, 426, 427, 519), (525, 526, 430, 473), (525, 527, 528, 526), (525, 473, 434, 527), (529, 526, 528, 530), (529, 429, 430, 526), (529, 530, 431, 429), (531, 480, 431, 530), (531, 532, 437, 480), (531, 530, 528, 532), (533, 432, 433, 534), (533, 527, 434, 432), (533, 534, 528, 527), (535, 536, 528, 534), (535, 472, 436, 536), (535, 534, 433, 472), (537, 536, 436, 435), (537, 532, 528, 536), (537, 435, 437, 532), (538, 539, 439, 475), (538, 540, 541, 539), (538, 475, 443, 540), (542, 539, 541, 543), (542, 438, 439, 539), (542, 543, 440, 438), (544, 481, 440, 543), (544, 545, 446, 481), (544, 543, 541, 545), (546, 441, 442, 547), (546, 540, 443, 441), (546, 547, 541, 540), (548, 549, 541, 547), (548, 474, 445, 549), (548, 547, 442, 474), (550, 549, 445, 444), (550, 545, 541, 549), (550, 444, 446, 545), (551, 552, 448, 479), (551, 553, 554, 552), (551, 479, 452, 553), (555, 552, 554, 556), (555, 447, 448, 552), (555, 556, 449, 447), (557, 484, 449, 556), (557, 558, 455, 484), (557, 556, 554, 558), (559, 450, 451, 560), (559, 553, 452, 450), (559, 560, 554, 553), (561, 562, 554, 560), (561, 478, 454, 562), (561, 560, 451, 478), (563, 562, 454, 453), (563, 558, 554, 562), (563, 453, 455, 558), (564, 565, 458, 485), (564, 566, 567, 565), (564, 485, 461, 566), (568, 565, 567, 569), (568, 456, 458, 565), (568, 569, 457, 456), (570, 483, 457, 569), (570, 571, 464, 483), (570, 569, 567, 571), (572, 459, 460, 573), (572, 566, 461, 459), (572, 573, 567, 566), (574, 575, 567, 573), (574, 482, 463, 575), (574, 573, 460, 482), (576, 575, 463, 462), (576, 571, 567, 575), (576, 462, 464, 571), (89, 148, 578, 577), (138, 89, 577, 579), (149, 88, 580, 581), (88, 141, 582, 580), (140, 87, 583, 584), (87, 139, 585, 583), (80, 142, 587, 586), (132, 80, 586, 588), (79, 145, 590, 589), (143, 79, 589, 591), (144, 78, 592, 593), (78, 133, 594, 592), (137, 71, 595, 596), (71, 127, 597, 595), (126, 70, 598, 599), (70, 124, 600, 598), (69, 136, 602, 601), (125, 69, 601, 603), (130, 62, 604, 605), (62, 115, 606, 604), (114, 61, 607, 608), (61, 112, 609, 607), (60, 131, 611, 610), (113, 60, 610, 612), (53, 118, 614, 613), (102, 53, 613, 615), (52, 121, 617, 616), (119, 52, 616, 618), (120, 51, 619, 620), (51, 103, 621, 619), (44, 104, 623, 622), (96, 44, 622, 624), (43, 108, 626, 625), (105, 43, 625, 627), (109, 42, 628, 629), (42, 97, 630, 628), (92, 32, 631, 632), (32, 90, 633, 631), (31, 94, 635, 634), (91, 31, 634, 636), (95, 30, 637, 638), (30, 93, 639, 637), (29, 149, 581, 640), (148, 29, 640, 578), (145, 27, 641, 590), (27, 144, 593, 641), (26, 143, 591, 642), (142, 26, 642, 587), (141, 25, 643, 582), (25, 140, 584, 643), (139, 24, 644, 585), (24, 138, 579, 644), (23, 137, 596, 645), (136, 23, 645, 602), (133, 21, 646, 594), (21, 132, 588, 646), (131, 20, 647, 611), (20, 130, 605, 647), (127, 18, 648, 597), (18, 126, 599, 648), (17, 125, 603, 649), (124, 17, 649, 600), (121, 15, 650, 617), (15, 120, 620, 650), (14, 119, 618, 651), (118, 14, 651, 614), (115, 12, 652, 606), (12, 114, 608, 652), (11, 113, 612, 653), (112, 11, 653, 609), (9, 109, 629, 654), (108, 9, 654, 626), (7, 105, 627, 655), (104, 7, 655, 623), (103, 6, 656, 621), (6, 102, 615, 656), (97, 3, 657, 630), (3, 96, 624, 657), (2, 95, 638, 658), (94, 2, 658, 635), (93, 1, 659, 639), (1, 92, 632, 659), (0, 91, 636, 660), (90, 0, 660, 633), (661, 662, 578, 640), (661, 663, 664, 662), (661, 640, 581, 663), (665, 662, 664, 666), (665, 577, 578, 662), (665, 666, 579, 577), (667, 644, 579, 666), (667, 668, 585, 644), (667, 666, 664, 668), (669, 580, 582, 670), (669, 663, 581, 580), (669, 670, 664, 663), (671, 672, 664, 670), (671, 643, 584, 672), (671, 670, 582, 643), (673, 672, 584, 583), (673, 668, 664, 672), (673, 583, 585, 668), (674, 675, 587, 642), (674, 676, 677, 675), (674, 642, 591, 676), (678, 675, 677, 679), (678, 586, 587, 675), (678, 679, 588, 586), (680, 646, 588, 679), (680, 681, 594, 646), (680, 679, 677, 681), (682, 589, 590, 683), (682, 676, 591, 589), (682, 683, 677, 676), (684, 685, 677, 683), (684, 641, 593, 685), (684, 683, 590, 641), (686, 685, 593, 592), (686, 681, 677, 685), (686, 592, 594, 681), (687, 688, 597, 648), (687, 689, 690, 688), (687, 648, 599, 689), (691, 688, 690, 692), (691, 595, 597, 688), (691, 692, 596, 595), (693, 645, 596, 692), (693, 694, 602, 645), (693, 692, 690, 694), (695, 598, 600, 696), (695, 689, 599, 598), (695, 696, 690, 689), (697, 698, 690, 696), (697, 649, 603, 698), (697, 696, 600, 649), (699, 698, 603, 601), (699, 694, 690, 698), (699, 601, 602, 694), (700, 701, 606, 652), (700, 702, 703, 701), (700, 652, 608, 702), (704, 701, 703, 705), (704, 604, 606, 701), (704, 705, 605, 604), (706, 647, 605, 705), (706, 707, 611, 647), (706, 705, 703, 707), (708, 607, 609, 709), (708, 702, 608, 607), (708, 709, 703, 702), (710, 711, 703, 709), (710, 653, 612, 711), (710, 709, 609, 653), (712, 711, 612, 610), (712, 707, 703, 711), (712, 610, 611, 707), (713, 714, 614, 651), (713, 715, 716, 714), (713, 651, 618, 715), (717, 714, 716, 718), (717, 613, 614, 714), (717, 718, 615, 613), (719, 656, 615, 718), (719, 720, 621, 656), (719, 718, 716, 720), (721, 616, 617, 722), (721, 715, 618, 616), (721, 722, 716, 715), (723, 724, 716, 722), (723, 650, 620, 724), (723, 722, 617, 650), (725, 724, 620, 619), (725, 720, 716, 724), (725, 619, 621, 720), (726, 727, 623, 655), (726, 728, 729, 727), (726, 655, 627, 728), (730, 727, 729, 731), (730, 622, 623, 727), (730, 731, 624, 622), (732, 657, 624, 731), (732, 733, 630, 657), (732, 731, 729, 733), (734, 625, 626, 735), (734, 728, 627, 625), (734, 735, 729, 728), (736, 737, 729, 735), (736, 654, 629, 737), (736, 735, 626, 654), (738, 737, 629, 628), (738, 733, 729, 737), (738, 628, 630, 733), (739, 740, 633, 660), (739, 741, 742, 740), (739, 660, 636, 741), (743, 740, 742, 744), (743, 631, 633, 740), (743, 744, 632, 631), (745, 659, 632, 744), (745, 746, 639, 659), (745, 744, 742, 746), (747, 634, 635, 748), (747, 741, 636, 634), (747, 748, 742, 741), (749, 750, 742, 748), (749, 658, 638, 750), (749, 748, 635, 658), (751, 750, 638, 637), (751, 746, 742, 750), (751, 637, 639, 746), (86, 146, 753, 752), (136, 86, 752, 754), (85, 149, 756, 755), (147, 85, 755, 757), (148, 84, 758, 759), (84, 137, 760, 758), (139, 74, 761, 762), (74, 111, 763, 761), (73, 128, 765, 764), (110, 73, 764, 766), (72, 138, 768, 767), (129, 72, 767, 769), (135, 68, 770, 771), (68, 123, 772, 770), (122, 67, 773, 774), (67, 120, 775, 773), (66, 134, 777, 776), (121, 66, 776, 778), (50, 114, 780, 779), (94, 50, 779, 781), (49, 117, 783, 782), (115, 49, 782, 784), (116, 48, 785, 786), (48, 95, 787, 785), (104, 41, 788, 789), (41, 100, 790, 788), (40, 106, 792, 791), (101, 40, 791, 793), (107, 39, 794, 795), (39, 105, 796, 794), (35, 96, 798, 797), (90, 35, 797, 799), (34, 99, 801, 800), (97, 34, 800, 802), (98, 33, 803, 804), (33, 91, 805, 803), (149, 29, 806, 756), (29, 148, 759, 806), (28, 147, 757, 807), (146, 28, 807, 753), (24, 139, 762, 808), (138, 24, 808, 768), (137, 23, 809, 760), (23, 136, 754, 809), (22, 135, 771, 810), (134, 22, 810, 777), (19, 129, 769, 811), (128, 19, 811, 765), (123, 16, 812, 772), (16, 122, 774, 812), (15, 121, 778, 813), (120, 15, 813, 775), (117, 13, 814, 783), (13, 116, 786, 814), (12, 115, 784, 815), (114, 12, 815, 780), (111, 10, 816, 763), (10, 110, 766, 816), (8, 107, 795, 817), (106, 8, 817, 792), (105, 7, 818, 796), (7, 104, 789, 818), (5, 101, 793, 819), (100, 5, 819, 790), (99, 4, 820, 801), (4, 98, 804, 820), (3, 97, 802, 821), (96, 3, 821, 798), (95, 2, 822, 787), (2, 94, 781, 822), (91, 0, 823, 805), (0, 90, 799, 823), (824, 825, 753, 807), (824, 826, 827, 825), (824, 807, 757, 826), (828, 825, 827, 829), (828, 752, 753, 825), (828, 829, 754, 752), (830, 809, 754, 829), (830, 831, 760, 809), (830, 829, 827, 831), (832, 755, 756, 833), (832, 826, 757, 755), (832, 833, 827, 826), (834, 835, 827, 833), (834, 806, 759, 835), (834, 833, 756, 806), (836, 835, 759, 758), (836, 831, 827, 835), (836, 758, 760, 831), (837, 838, 763, 816), (837, 839, 840, 838), (837, 816, 766, 839), (841, 838, 840, 842), (841, 761, 763, 838), (841, 842, 762, 761), (843, 808, 762, 842), (843, 844, 768, 808), (843, 842, 840, 844), (845, 764, 765, 846), (845, 839, 766, 764), (845, 846, 840, 839), (847, 848, 840, 846), (847, 811, 769, 848), (847, 846, 765, 811), (849, 848, 769, 767), (849, 844, 840, 848), (849, 767, 768, 844), (850, 851, 772, 812), (850, 852, 853, 851), (850, 812, 774, 852), (854, 851, 853, 855), (854, 770, 772, 851), (854, 855, 771, 770), (856, 810, 771, 855), (856, 857, 777, 810), (856, 855, 853, 857), (858, 773, 775, 859), (858, 852, 774, 773), (858, 859, 853, 852), (860, 861, 853, 859), (860, 813, 778, 861), (860, 859, 775, 813), (862, 861, 778, 776), (862, 857, 853, 861), (862, 776, 777, 857), (863, 864, 780, 815), (863, 865, 866, 864), (863, 815, 784, 865), (867, 864, 866, 868), (867, 779, 780, 864), (867, 868, 781, 779), (869, 822, 781, 868), (869, 870, 787, 822), (869, 868, 866, 870), (871, 782, 783, 872), (871, 865, 784, 782), (871, 872, 866, 865), (873, 874, 866, 872), (873, 814, 786, 874), (873, 872, 783, 814), (875, 874, 786, 785), (875, 870, 866, 874), (875, 785, 787, 870), (876, 877, 790, 819), (876, 878, 879, 877), (876, 819, 793, 878), (880, 877, 879, 881), (880, 788, 790, 877), (880, 881, 789, 788), (882, 818, 789, 881), (882, 883, 796, 818), (882, 881, 879, 883), (884, 791, 792, 885), (884, 878, 793, 791), (884, 885, 879, 878), (886, 887, 879, 885), (886, 817, 795, 887), (886, 885, 792, 817), (888, 887, 795, 794), (888, 883, 879, 887), (888, 794, 796, 883), (889, 890, 798, 821), (889, 891, 892, 890), (889, 821, 802, 891), (893, 890, 892, 894), (893, 797, 798, 890), (893, 894, 799, 797), (895, 823, 799, 894), (895, 896, 805, 823), (895, 894, 892, 896), (897, 800, 801, 898), (897, 891, 802, 800), (897, 898, 892, 891), (899, 900, 892, 898), (899, 820, 804, 900), (899, 898, 801, 820), (901, 900, 804, 803), (901, 896, 892, 900), (901, 803, 805, 896)])
me_sphere.polygons.foreach_set('use_smooth', [True] * 900)
me_sphere.polygons.foreach_set('material_index', [0, 0, 0, 0, 0, 0, 0, 0, 0, 0, 0, 0, 0, 0, 0, 0, 0, 0, 0, 0, 0, 0, 0, 0, 0, 0, 0, 0, 0, 0, 0, 0, 0, 0, 0, 0, 0, 0, 0, 0, 0, 0, 0, 0, 0, 0, 0, 0, 0, 0, 0, 0, 0, 0, 0, 0, 0, 0, 0, 0, 0, 0, 0, 0, 0, 0, 0, 0, 0, 0, 0, 0, 0, 0, 0, 0, 0, 0, 0, 0, 0, 0, 0, 0, 0, 0, 0, 0, 0, 0, 0, 0, 0, 0, 0, 0, 0, 0, 0, 0, 0, 0, 0, 0, 0, 0, 0, 0, 0, 0, 0, 0, 0, 0, 0, 0, 0, 0, 0, 0, 0, 0, 0, 0, 0, 0, 0, 0, 0, 0, 0, 0, 0, 0, 0, 0, 0, 0, 0, 0, 0, 0, 0, 0, 0, 0, 0, 0, 0, 0, 0, 0, 0, 0, 0, 0, 0, 0, 0, 0, 0, 0, 0, 0, 0, 0, 0, 0, 0, 0, 0, 0, 0, 0, 0, 0, 0, 0, 0, 0, 0, 0, 0, 0, 0, 0, 0, 0, 0, 0, 0, 0, 0, 0, 0, 0, 0, 0, 0, 0, 0, 0, 0, 0, 0, 0, 0, 0, 0, 0, 0, 0, 0, 0, 0, 0, 0, 0, 0, 0, 0, 0, 0, 0, 0, 0, 0, 0, 0, 0, 0, 0, 0, 0, 0, 0, 0, 0, 0, 0, 0, 0, 0, 0, 0, 0, 0, 0, 0, 0, 0, 0, 0, 0, 0, 0, 0, 0, 0, 0, 0, 0, 0, 0, 0, 0, 0, 0, 0, 0, 0, 0, 0, 0, 0, 0, 0, 0, 0, 0, 0, 0, 0, 0, 0, 0, 0, 0, 0, 0, 0, 0, 0, 0, 0, 0, 0, 0, 0, 0, 1, 1, 1, 1, 1, 1, 1, 1, 1, 1, 1, 1, 1, 1, 1, 1, 1, 1, 1, 1, 1, 1, 1, 1, 1, 1, 1, 1, 1, 1, 1, 1, 1, 1, 1, 1, 1, 1, 1, 1, 1, 1, 1, 1, 1, 1, 1, 1, 1, 1, 1, 1, 1, 1, 1, 1, 1, 1, 1, 1, 1, 1, 1, 1, 1, 1, 1, 1, 1, 1, 1, 1, 1, 1, 1, 1, 1, 1, 1, 1, 1, 1, 1, 1, 1, 1, 1, 1, 1, 1, 1, 1, 1, 1, 1, 1, 1, 1, 1, 1, 1, 1, 1, 1, 1, 1, 1, 1, 1, 1, 1, 1, 1, 1, 1, 1, 1, 1, 1, 1, 1, 1, 1, 1, 1, 1, 1, 1, 1, 1, 1, 1, 1, 1, 1, 1, 1, 1, 1, 1, 1, 1, 1, 1, 1, 1, 1, 1, 1, 1, 1, 1, 1, 1, 1, 1, 1, 1, 1, 1, 1, 1, 1, 1, 1, 1, 1, 1, 1, 1, 1, 1, 1, 1, 1, 1, 1, 1, 1, 1, 1, 1, 1, 1, 1, 1, 1, 1, 1, 1, 1, 1, 1, 1, 1, 1, 1, 1, 1, 1, 1, 1, 1, 1, 1, 1, 1, 1, 1, 1, 1, 1, 1, 1, 1, 1, 1, 1, 1, 1, 1, 1, 1, 1, 1, 1, 1, 1, 1, 1, 1, 1, 1, 1, 1, 1, 1, 1, 1, 1, 1, 1, 1, 1, 1, 1, 1, 1, 1, 1, 1, 1, 1, 1, 1, 1, 1, 1, 1, 1, 1, 1, 1, 1, 1, 1, 1, 1, 1, 1, 1, 1, 1, 1, 1, 1, 1, 1, 1, 1, 1, 1, 1, 1, 1, 1, 1, 1, 1, 1, 1, 1, 1, 1, 1, 1, 1, 1, 1, 1, 1, 1, 1, 1, 1, 1, 1, 1, 1, 1, 1, 1, 1, 1, 1, 1, 1, 1, 1, 1, 1, 1, 1, 1, 1, 1, 1, 1, 1, 1, 1, 1, 1, 1, 1, 1, 1, 1, 1, 1, 1, 1, 1, 1, 1, 1, 1, 1, 1, 1, 1, 1, 1, 1, 1, 1, 1, 1, 1, 1, 1, 1, 1, 1, 1, 1, 1, 1, 1, 1, 1, 1, 1, 1, 1, 1, 1, 1, 1, 1, 1, 1, 1, 1, 1, 1, 1, 1, 1, 1, 1, 1, 1, 1, 1, 1, 1, 1, 1, 1, 1, 1, 1, 1, 1, 1, 1, 1, 1, 1, 1, 1, 1, 1, 1, 1, 1, 1, 1, 1, 1, 1, 1, 1, 1, 1, 1, 1, 1, 1, 1, 1, 1, 1, 1, 1, 1, 1, 1, 1, 1, 1, 1, 1, 1, 1, 1, 1, 1, 1, 1, 1, 1, 1, 1, 1, 1, 1, 1, 1, 1, 1, 1, 1, 1, 1, 1, 1, 1, 1, 1, 1, 1, 1, 1, 1, 1, 1, 1, 1, 1, 1, 1, 1, 1, 1, 1, 1, 1, 1, 1, 1, 1, 1, 1, 1, 1, 1, 1, 1, 1, 1, 1, 1, 1, 1, 1, 1, 1, 1, 1, 1, 1, 1, 1, 1, 1, 1, 1, 1, 1, 1, 1, 1, 1, 1, 1, 1, 1, 1, 1, 1, 1, 1, 1, 1, 1, 1, 1, 1, 1, 1, 1, 1, 1, 1, 1, 1, 1, 1, 1, 1, 1, 1, 1, 1, 1, 1, 1, 1, 1, 1, 1, 1, 1, 1, 1, 1, 1, 1, 1, 1, 1, 1, 1, 1, 1, 1, 1, 1, 1, 1, 1, 1, 1, 1, 1, 1, 1, 1, 1, 1, 1, 1, 1, 1, 1, 1, 1, 1])
me_sphere.materials.append(mat_material_001)
me_sphere.materials.append(mat_material_002)
me_sphere.use_remesh_preserve_volume = False
me_sphere.use_remesh_preserve_attributes = False
me_sphere.use_mirror_vertex_groups = False
me_sphere.update()

# ---- objects
ob_sphere = bpy.data.objects.new('Sphere', me_sphere)
ob_lamp = bpy.data.objects.new('Lamp', light_spot)
ob_camera = bpy.data.objects.new('Camera', cam_camera)

# ---- transforms, parenting, visibility, modifiers, constraints
ob_sphere.location = (0.0, 0.0, 0.0)
ob_sphere.lock_rotations_4d = False
ob_sphere.empty_display_type = 'ARROWS'
ob_sphere.lineart.crease_threshold = 0.0
_m = ob_sphere.modifiers.new('Subsurf', 'SUBSURF')
_m.uv_smooth = 'PRESERVE_CORNERS'
_m.quality = 2
_m.show_only_control_edges = False
ob_lamp.location = (4.076, 1.005, 5.904)
ob_lamp.rotation_euler = (0.6503, 0.05522, 1.866)
ob_lamp.lock_rotations_4d = False
ob_lamp.empty_display_type = 'ARROWS'
ob_lamp.color = (0.0, 0.0, 0.0, 0.0)
ob_lamp.lineart.crease_threshold = 0.0
ob_camera.location = (7.481, -6.508, 5.344)
ob_camera.rotation_euler = (1.109, 0.01082, 0.8149)
ob_camera.lock_rotations_4d = False
ob_camera.empty_display_type = 'ARROWS'
ob_camera.color = (0.0, 0.0, 0.0, 0.0)
ob_camera.display_type = 'WIRE'
ob_camera.lineart.crease_threshold = 0.0

# ---- collection membership
col_collection_1.objects.link(ob_sphere)
col_collection_1.objects.link(ob_lamp)
col_collection_1.objects.link(ob_camera)

# ---- scene / render settings (as saved in the file)
scene.camera = ob_camera
scene.frame_start = 1; scene.frame_end = 250; scene.frame_set(1)
scene.render.engine = 'BLENDER_EEVEE_NEXT'
scene.render.image_settings.file_format = 'JPEG'
scene.render.image_settings.color_mode = 'RGB'
scene.render.image_settings.compression = 90
scene.render.resolution_x = 800
scene.render.resolution_y = 600
scene.render.pixel_aspect_x = 100.0
scene.render.pixel_aspect_y = 100.0
scene.render.fps = 25
scene.render.dither_intensity = 0.0
scene.render.use_compositing = False
scene.render.use_sequencer = False
scene.render.bake_margin = 2
scene.render.bake_bias = 0.0
scene.render.use_stamp_time = False
scene.render.use_stamp_date = False
scene.render.use_stamp_frame = False
scene.render.use_stamp_camera = False
scene.render.use_stamp_scene = False
scene.render.use_stamp_filename = False
scene.render.use_stamp_render_time = False
scene.render.stamp_font_size = 0
scene.cycles.use_denoising = False
scene.cycles.samples = 10
scene.cycles.sampling_pattern = 'TABULATED_SOBOL'
scene.cycles.light_sampling_threshold = 0.0
scene.cycles.use_adaptive_sampling = False
scene.cycles.use_light_tree = False
scene.cycles.blur_glossy = 0.0
scene.cycles.volume_bounces = 1
scene.cycles.pixel_filter_type = 'GAUSSIAN'
scene.cycles.sample_clamp_indirect = 0.0
scene.view_settings.view_transform = 'Raw'
bpy.context.view_layer.update()
